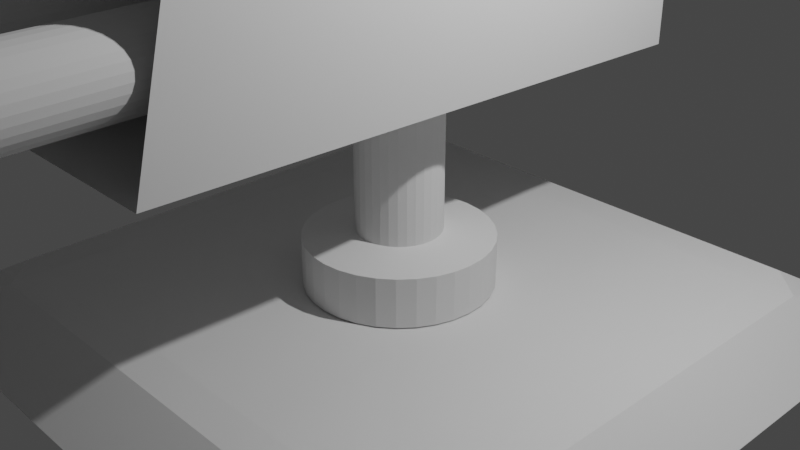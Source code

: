# Source: turnet.blend  (saved by Blender 2.92.15; exported with 4.5.12 LTS)
import bpy
from mathutils import Matrix  # noqa: F401  (used for matrix-valued properties, if any)

bpy.ops.wm.read_factory_settings(use_empty=True)
scene = bpy.context.scene
scene.name = 'Scene'

# ---- collections
col_collection = bpy.data.collections.new('Collection'); scene.collection.children.link(col_collection)

# ---- world
world_world = bpy.data.worlds.new('World'); scene.world = world_world
world_world.use_nodes = True; world_world.node_tree.nodes.clear()
_N = world_world.node_tree.nodes; _L = world_world.node_tree.links
n0 = _N.new('ShaderNodeOutputWorld'); n0.name = 'World Output'; n0.location = (300, 300)
n1 = _N.new('ShaderNodeBackground'); n1.name = 'Background'; n1.location = (10, 300)
n1.inputs[0].default_value = (0.05088, 0.05088, 0.05088, 1.0)
_L.new(n1.outputs[0], n0.inputs[0])
n0.is_active_output = True
world_world.color = (0.05088, 0.05088, 0.05088)
world_world.use_sun_shadow = False
world_world.sun_shadow_jitter_overblur = 0.0

# ---- cameras
cam_camera = bpy.data.cameras.new('Camera')
cam_camera.clip_end = 100.0
cam_camera.ortho_scale = 7.314

# ---- lights
light_light = bpy.data.lights.new('Light', 'POINT')
light_light.transmission_factor = 0.0
light_light.energy = 1000.0
light_light.shadow_soft_size = 0.1
light_light.shadow_maximum_resolution = 0.006
light_light.use_absolute_resolution = True

# ---- meshes
me_cylinder = bpy.data.meshes.new('Cylinder')
me_cylinder.from_pydata([(0.8317, -0.8317, -1.016), (-0.8317, -0.8317, -1.016), (0.8317, 0.8317, -1.016), (-0.8317, 0.8317, -1.016), (2.633, 3.011, -0.9995), (2.612, 2.612, -0.983), (3.011, 2.633, -0.9995), (3.385, 3.385, -1.443), (3.344, 3.722, -1.42), (3.722, 3.344, -1.42), (3.011, -2.633, -0.9995), (2.612, -2.612, -0.983), (2.633, -3.011, -0.9995), (3.722, -3.344, -1.42), (3.344, -3.722, -1.42), (3.385, -3.385, -1.443), (-2.633, 3.011, -0.9995), (-3.011, 2.633, -0.9995), (-2.612, 2.612, -0.983), (-3.722, 3.344, -1.42), (-3.344, 3.722, -1.42), (-3.385, 3.385, -1.443), (-3.011, -2.633, -0.9995), (-2.633, -3.011, -0.9995), (-2.612, -2.612, -0.983), (-3.385, -3.385, -1.443), (-3.344, -3.722, -1.42), (-3.722, -3.344, -1.42), (0.0, 1.0, -1.0), (0.0, 1.0, -0.4685), (0.1951, 0.9808, -1.0), (0.1951, 0.9808, -0.4685), (0.3827, 0.9239, -1.0), (0.3827, 0.9239, -0.4685), (0.5556, 0.8315, -1.0), (0.5556, 0.8315, -0.4685), (0.7071, 0.7071, -1.0), (0.7071, 0.7071, -0.4685), (0.8315, 0.5556, -1.0), (0.8315, 0.5556, -0.4685), (0.9239, 0.3827, -1.0), (0.9239, 0.3827, -0.4685), (0.9808, 0.1951, -1.0), (0.9808, 0.1951, -0.4685), (1.0, 7.55e-08, -1.0), (1.0, 7.55e-08, -0.4685), (0.9808, -0.1951, -1.0), (0.9808, -0.1951, -0.4685), (0.9239, -0.3827, -1.0), (0.9239, -0.3827, -0.4685), (0.8315, -0.5556, -1.0), (0.8315, -0.5556, -0.4685), (0.7071, -0.7071, -1.0), (0.7071, -0.7071, -0.4685), (0.5556, -0.8315, -1.0), (0.5556, -0.8315, -0.4685), (0.3827, -0.9239, -1.0), (0.3827, -0.9239, -0.4685), (0.1951, -0.9808, -1.0), (0.1951, -0.9808, -0.4685), (-3.258e-07, -1.0, -1.0), (-3.258e-07, -1.0, -0.4685), (-0.1951, -0.9808, -1.0), (-0.1951, -0.9808, -0.4685), (-0.3827, -0.9239, -1.0), (-0.3827, -0.9239, -0.4685), (-0.5556, -0.8315, -1.0), (-0.5556, -0.8315, -0.4685), (-0.7071, -0.7071, -1.0), (-0.7071, -0.7071, -0.4685), (-0.8315, -0.5556, -1.0), (-0.8315, -0.5556, -0.4685), (-0.9239, -0.3827, -1.0), (-0.9239, -0.3827, -0.4685), (-0.9808, -0.1951, -1.0), (-0.9808, -0.1951, -0.4685), (-1.0, 9.656e-07, -1.0), (-1.0, 9.656e-07, -0.4685), (-0.9808, 0.1951, -1.0), (-0.9808, 0.1951, -0.4685), (-0.9239, 0.3827, -1.0), (-0.9239, 0.3827, -0.4685), (-0.8315, 0.5556, -1.0), (-0.8315, 0.5556, -0.4685), (-0.7071, 0.7071, -1.0), (-0.7071, 0.7071, -0.4685), (-0.5556, 0.8315, -1.0), (-0.5556, 0.8315, -0.4685), (-0.3827, 0.9239, -1.0), (-0.3827, 0.9239, -0.4685), (-0.1951, 0.9808, -1.0), (-0.1951, 0.9808, -0.4685), (0.08853, 0.4451, -0.4089), (6.486e-08, 0.4538, -0.4089), (0.1737, 0.4192, -0.4089), (0.2521, 0.3773, -0.4089), (0.3209, 0.3209, -0.4089), (0.3773, 0.2521, -0.4089), (0.4192, 0.1737, -0.4089), (0.4451, 0.08853, -0.4089), (0.4538, 1.899e-07, -0.4089), (0.4451, -0.08853, -0.4089), (0.4192, -0.1737, -0.4089), (0.3773, -0.2521, -0.4089), (0.3209, -0.3209, -0.4089), (0.2521, -0.3773, -0.4089), (0.1737, -0.4192, -0.4089), (0.08853, -0.4451, -0.4089), (-8.3e-08, -0.4538, -0.4089), (-0.08853, -0.4451, -0.4089), (-0.1737, -0.4192, -0.4089), (-0.2521, -0.3773, -0.4089), (-0.3209, -0.3209, -0.4089), (-0.3773, -0.2521, -0.4089), (-0.4192, -0.1737, -0.4089), (-0.4451, -0.08853, -0.4089), (-0.4538, 5.938e-07, -0.4089), (-0.4451, 0.08853, -0.4089), (-0.4192, 0.1737, -0.4089), (-0.3773, 0.2521, -0.4089), (-0.3209, 0.3209, -0.4089), (-0.2521, 0.3773, -0.4089), (-0.1737, 0.4192, -0.4089), (-0.08853, 0.4451, -0.4089), (0.08853, 0.4451, 0.9638), (6.594e-08, 0.4538, 0.9638), (0.1737, 0.4192, 0.9638), (0.2521, 0.3773, 0.9638), (0.3209, 0.3209, 0.9638), (0.3773, 0.2521, 0.9638), (0.4192, 0.1737, 0.9638), (0.4451, 0.08853, 0.9638), (0.4538, 1.899e-07, 0.9638), (0.4451, -0.08853, 0.9638), (0.4192, -0.1737, 0.9638), (0.3773, -0.2521, 0.9638), (0.3209, -0.3209, 0.9638), (0.2521, -0.3773, 0.9638), (0.1737, -0.4192, 0.9638), (0.08853, -0.4451, 0.9638), (-8.192e-08, -0.4538, 0.9638), (-0.08853, -0.4451, 0.9638), (-0.1737, -0.4192, 0.9638), (-0.2521, -0.3773, 0.9638), (-0.3209, -0.3209, 0.9638), (-0.3773, -0.2521, 0.9638), (-0.4192, -0.1737, 0.9638), (-0.4451, -0.08853, 0.9638), (-0.4538, 5.938e-07, 0.9638), (-0.4451, 0.08853, 0.9638), (-0.4192, 0.1737, 0.9638), (-0.3773, 0.2521, 0.9638), (-0.3209, 0.3209, 0.9638), (-0.2521, 0.3773, 0.9638), (-0.1737, 0.4192, 0.9638), (-0.08853, 0.4451, 0.9638)], [], [(27, 22, 17, 19), (24, 11, 0, 1), (18, 24, 1, 3), (14, 12, 23, 26), (5, 18, 3, 2), (9, 6, 10, 13), (2, 3, 1, 0), (21, 7, 15, 25), (11, 5, 2, 0), (4, 5, 6), (7, 8, 9), (10, 11, 12), (13, 14, 15), (16, 17, 18), (19, 20, 21), (22, 23, 24), (25, 26, 27), (21, 25, 27, 19), (7, 21, 20, 8), (6, 9, 8, 4), (26, 23, 22, 27), (12, 14, 13, 10), (16, 20, 19, 17), (11, 24, 23, 12), (5, 11, 10, 6), (25, 15, 14, 26), (24, 18, 17, 22), (18, 5, 4, 16), (15, 7, 9, 13), (20, 16, 4, 8), (28, 29, 31, 30), (30, 31, 33, 32), (32, 33, 35, 34), (34, 35, 37, 36), (36, 37, 39, 38), (38, 39, 41, 40), (40, 41, 43, 42), (42, 43, 45, 44), (44, 45, 47, 46), (46, 47, 49, 48), (48, 49, 51, 50), (50, 51, 53, 52), (52, 53, 55, 54), (54, 55, 57, 56), (56, 57, 59, 58), (58, 59, 61, 60), (60, 61, 63, 62), (62, 63, 65, 64), (64, 65, 67, 66), (66, 67, 69, 68), (68, 69, 71, 70), (70, 71, 73, 72), (72, 73, 75, 74), (74, 75, 77, 76), (76, 77, 79, 78), (78, 79, 81, 80), (80, 81, 83, 82), (82, 83, 85, 84), (84, 85, 87, 86), (86, 87, 89, 88), (41, 39, 97, 98), (88, 89, 91, 90), (90, 91, 29, 28), (28, 30, 32, 34, 36, 38, 40, 42, 44, 46, 48, 50, 52, 54, 56, 58, 60, 62, 64, 66, 68, 70, 72, 74, 76, 78, 80, 82, 84, 86, 88, 90), (121, 120, 152, 153), (59, 57, 106, 107), (77, 75, 115, 116), (33, 31, 92, 94), (51, 49, 102, 103), (69, 67, 111, 112), (87, 85, 120, 121), (43, 41, 98, 99), (61, 59, 107, 108), (79, 77, 116, 117), (35, 33, 94, 95), (53, 51, 103, 104), (71, 69, 112, 113), (89, 87, 121, 122), (45, 43, 99, 100), (63, 61, 108, 109), (81, 79, 117, 118), (37, 35, 95, 96), (55, 53, 104, 105), (73, 71, 113, 114), (91, 89, 122, 123), (47, 45, 100, 101), (65, 63, 109, 110), (83, 81, 118, 119), (39, 37, 96, 97), (57, 55, 105, 106), (75, 73, 114, 115), (31, 29, 93, 92), (29, 91, 123, 93), (49, 47, 101, 102), (67, 65, 110, 111), (85, 83, 119, 120), (124, 125, 155, 154, 153, 152, 151, 150, 149, 148, 147, 146, 145, 144, 143, 142, 141, 140, 139, 138, 137, 136, 135, 134, 133, 132, 131, 130, 129, 128, 127, 126), (108, 107, 139, 140), (95, 94, 126, 127), (122, 121, 153, 154), (109, 108, 140, 141), (96, 95, 127, 128), (123, 122, 154, 155), (110, 109, 141, 142), (97, 96, 128, 129), (93, 123, 155, 125), (111, 110, 142, 143), (98, 97, 129, 130), (112, 111, 143, 144), (99, 98, 130, 131), (113, 112, 144, 145), (100, 99, 131, 132), (114, 113, 145, 146), (101, 100, 132, 133), (115, 114, 146, 147), (102, 101, 133, 134), (116, 115, 147, 148), (103, 102, 134, 135), (117, 116, 148, 149), (104, 103, 135, 136), (118, 117, 149, 150), (105, 104, 136, 137), (119, 118, 150, 151), (106, 105, 137, 138), (92, 93, 125, 124), (120, 119, 151, 152), (107, 106, 138, 139), (94, 92, 124, 126)])
_uv = me_cylinder.uv_layers.new(name='UVMap')
_uv.uv.foreach_set('vector', [0.4279, 0.2212, 0.5567, 0.2225, 0.5567, 0.3482, 0.4279, 0.3494, 0.5639, 0.7862, 0.5639, 0.6431, 0.5639, 0.6431, 0.5639, 0.7862, 0.5639, 0.3569, 0.5639, 0.2138, 0.5639, 0.2138, 0.5639, 0.3569, 0.4948, 0.6681, 0.5562, 0.6687, 0.5562, 0.7287, 0.4948, 0.7292, 0.5639, 0.5, 0.5639, 0.3569, 0.5639, 0.3569, 0.5639, 0.5, 0.4566, 0.536, 0.528, 0.5367, 0.528, 0.6064, 0.4566, 0.6071, 0.5639, 0.5, 0.707, 0.5, 0.707, 0.6431, 0.5639, 0.6431, 0.3135, 0.5358, 0.3849, 0.5358, 0.3849, 0.6073, 0.3135, 0.6073, 0.5639, 0.6431, 0.5639, 0.5, 0.5639, 0.5, 0.5639, 0.6431, 0.5567, 0.4913, 0.5639, 0.5, 0.528, 0.5367, 0.3849, 0.5358, 0.4128, 0.5, 0.4207, 0.5079, 0.528, 0.6064, 0.5639, 0.6431, 0.5562, 0.6687, 0.42, 0.6352, 0.4128, 0.6431, 0.4136, 0.6431, 0.5567, 0.3656, 0.5567, 0.3482, 0.5639, 0.3569, 0.2784, 0.5079, 0.2856, 0.5, 0.2776, 0.5072, 0.5567, 0.2225, 0.5575, 0.2138, 0.5639, 0.2224, 0.3135, 0.6073, 0.2856, 0.6431, 0.2776, 0.6352, 0.3135, 0.5358, 0.3135, 0.6073, 0.2776, 0.6352, 0.2776, 0.5079, 0.3849, 0.5358, 0.3135, 0.5358, 0.2856, 0.5, 0.4128, 0.5, 0.528, 0.5367, 0.4566, 0.536, 0.4279, 0.4925, 0.5567, 0.4913, 0.4286, 0.2138, 0.5575, 0.2138, 0.5567, 0.2225, 0.4279, 0.2212, 0.5562, 0.6687, 0.4948, 0.6681, 0.4566, 0.6071, 0.528, 0.6064, 0.5567, 0.3656, 0.4279, 0.3644, 0.4279, 0.3494, 0.5567, 0.3482, 0.5639, 0.6431, 0.5639, 0.7862, 0.5562, 0.7287, 0.5562, 0.6687, 0.5639, 0.5, 0.5639, 0.6431, 0.528, 0.6064, 0.528, 0.5367, 0.3135, 0.6073, 0.3849, 0.6073, 0.4128, 0.6431, 0.2856, 0.6431, 0.5639, 0.2138, 0.5639, 0.3569, 0.5567, 0.3482, 0.5567, 0.2225, 0.5639, 0.3569, 0.5639, 0.5, 0.5567, 0.4913, 0.5567, 0.3656, 0.3849, 0.6073, 0.3849, 0.5358, 0.4566, 0.536, 0.4566, 0.6071, 0.4279, 0.3644, 0.5567, 0.3656, 0.5567, 0.4913, 0.4279, 0.4925, 0.7785, 0.5, 0.7785, 0.7862, 0.7606, 0.7862, 0.7606, 0.5, 0.7606, 0.5, 0.7606, 0.7862, 0.7427, 0.7862, 0.7427, 0.5, 0.7427, 0.5, 0.7427, 0.7862, 0.7249, 0.7862, 0.7249, 0.5, 0.7249, 0.5, 0.7249, 0.7862, 0.707, 0.7862, 0.707, 0.5, 0.707, 0.5, 0.707, 0.7862, 0.6891, 0.7862, 0.6891, 0.5, 0.6891, 0.5, 0.6891, 0.7862, 0.6712, 0.7862, 0.6712, 0.5, 0.6712, 0.5, 0.6712, 0.7862, 0.6533, 0.7862, 0.6533, 0.5, 0.6533, 0.5, 0.6533, 0.7862, 0.6354, 0.7862, 0.6354, 0.5, 0.6354, 0.5, 0.6354, 0.7862, 0.6175, 0.7862, 0.6175, 0.5, 0.6175, 0.5, 0.6175, 0.7862, 0.5996, 0.7862, 0.5996, 0.5, 0.5996, 0.5, 0.5996, 0.7862, 0.5817, 0.7862, 0.5817, 0.5, 0.5817, 0.5, 0.5817, 0.7862, 0.5639, 0.7862, 0.5639, 0.5, 0.5639, 0.5, 0.5639, 0.7862, 0.546, 0.7862, 0.546, 0.5, 0.546, 0.5, 0.546, 0.7862, 0.5281, 0.7862, 0.5281, 0.5, 0.5281, 0.5, 0.5281, 0.7862, 0.5102, 0.7862, 0.5102, 0.5, 0.5102, 0.5, 0.5102, 0.7862, 0.4923, 0.7862, 0.4923, 0.5, 0.4923, 0.5, 0.4923, 0.7862, 0.4744, 0.7862, 0.4744, 0.5, 0.4744, 0.5, 0.4744, 0.7862, 0.4565, 0.7862, 0.4565, 0.5, 0.4565, 0.5, 0.4565, 0.7862, 0.4386, 0.7862, 0.4386, 0.5, 0.4386, 0.5, 0.4386, 0.7862, 0.4207, 0.7862, 0.4207, 0.5, 0.4207, 0.5, 0.4207, 0.7862, 0.4028, 0.7862, 0.4028, 0.5, 0.4028, 0.5, 0.4028, 0.7862, 0.385, 0.7862, 0.385, 0.5, 0.385, 0.5, 0.385, 0.7862, 0.3671, 0.7862, 0.3671, 0.5, 0.3671, 0.5, 0.3671, 0.7862, 0.3492, 0.7862, 0.3492, 0.5, 0.3492, 0.5, 0.3492, 0.7862, 0.3313, 0.7862, 0.3313, 0.5, 0.3313, 0.5, 0.3313, 0.7862, 0.3134, 0.7862, 0.3134, 0.5, 0.3134, 0.5, 0.3134, 0.7862, 0.2955, 0.7862, 0.2955, 0.5, 0.2955, 0.5, 0.2955, 0.7862, 0.2776, 0.7862, 0.2776, 0.5, 0.2776, 0.5, 0.2776, 0.7862, 0.2597, 0.7862, 0.2597, 0.5, 0.2597, 0.5, 0.2597, 0.7862, 0.2418, 0.7862, 0.2418, 0.5, 0.6712, 0.7862, 0.6891, 0.7862, 0.6891, 0.7862, 0.6712, 0.7862, 0.2418, 0.5, 0.2418, 0.7862, 0.224, 0.7862, 0.224, 0.5, 0.224, 0.5, 0.224, 0.7862, 0.2061, 0.7862, 0.2061, 0.5, 0.7215, 0.3724, 0.7126, 0.3733, 0.7041, 0.3758, 0.6963, 0.38, 0.6894, 0.3857, 0.6837, 0.3926, 0.6795, 0.4004, 0.6769, 0.409, 0.6761, 0.4178, 0.6769, 0.4267, 0.6795, 0.4352, 0.6837, 0.4431, 0.6894, 0.45, 0.6963, 0.4556, 0.7041, 0.4598, 0.7126, 0.4624, 0.7215, 0.4633, 0.7304, 0.4624, 0.7389, 0.4598, 0.7467, 0.4556, 0.7536, 0.4499, 0.7593, 0.4431, 0.7635, 0.4352, 0.7661, 0.4267, 0.7669, 0.4178, 0.7661, 0.409, 0.7635, 0.4004, 0.7593, 0.3926, 0.7536, 0.3857, 0.7467, 0.38, 0.7389, 0.3758, 0.7304, 0.3733, 0.2597, 0.7862, 0.2776, 0.7862, 0.2776, 0.7862, 0.2597, 0.7862, 0.5102, 0.7862, 0.5281, 0.7862, 0.5281, 0.7862, 0.5102, 0.7862, 0.3492, 0.7862, 0.3671, 0.7862, 0.3671, 0.7862, 0.3492, 0.7862, 0.7427, 0.7862, 0.7606, 0.7862, 0.7606, 0.7862, 0.7427, 0.7862, 0.5817, 0.7862, 0.5996, 0.7862, 0.5996, 0.7862, 0.5817, 0.7862, 0.4207, 0.7862, 0.4386, 0.7862, 0.4386, 0.7862, 0.4207, 0.7862, 0.2597, 0.7862, 0.2776, 0.7862, 0.2776, 0.7862, 0.2597, 0.7862, 0.6533, 0.7862, 0.6712, 0.7862, 0.6712, 0.7862, 0.6533, 0.7862, 0.4923, 0.7862, 0.5102, 0.7862, 0.5102, 0.7862, 0.4923, 0.7862, 0.3313, 0.7862, 0.3492, 0.7862, 0.3492, 0.7862, 0.3313, 0.7862, 0.7249, 0.7862, 0.7427, 0.7862, 0.7427, 0.7862, 0.7249, 0.7862, 0.5639, 0.7862, 0.5817, 0.7862, 0.5817, 0.7862, 0.5639, 0.7862, 0.4028, 0.7862, 0.4207, 0.7862, 0.4207, 0.7862, 0.4028, 0.7862, 0.2418, 0.7862, 0.2597, 0.7862, 0.2597, 0.7862, 0.2418, 0.7862, 0.6354, 0.7862, 0.6533, 0.7862, 0.6533, 0.7862, 0.6354, 0.7862, 0.4744, 0.7862, 0.4923, 0.7862, 0.4923, 0.7862, 0.4744, 0.7862, 0.3134, 0.7862, 0.3313, 0.7862, 0.3313, 0.7862, 0.3134, 0.7862, 0.707, 0.7862, 0.7249, 0.7862, 0.7249, 0.7862, 0.707, 0.7862, 0.546, 0.7862, 0.5639, 0.7862, 0.5639, 0.7862, 0.546, 0.7862, 0.385, 0.7862, 0.4028, 0.7862, 0.4028, 0.7862, 0.385, 0.7862, 0.224, 0.7862, 0.2418, 0.7862, 0.2418, 0.7862, 0.224, 0.7862, 0.6175, 0.7862, 0.6354, 0.7862, 0.6354, 0.7862, 0.6175, 0.7862, 0.4565, 0.7862, 0.4744, 0.7862, 0.4744, 0.7862, 0.4565, 0.7862, 0.2955, 0.7862, 0.3134, 0.7862, 0.3134, 0.7862, 0.2955, 0.7862, 0.6891, 0.7862, 0.707, 0.7862, 0.707, 0.7862, 0.6891, 0.7862, 0.5281, 0.7862, 0.546, 0.7862, 0.546, 0.7862, 0.5281, 0.7862, 0.3671, 0.7862, 0.385, 0.7862, 0.385, 0.7862, 0.3671, 0.7862, 0.7606, 0.7862, 0.7785, 0.7862, 0.7785, 0.7862, 0.7606, 0.7862, 0.2061, 0.7862, 0.224, 0.7862, 0.224, 0.7862, 0.2061, 0.7862, 0.5996, 0.7862, 0.6175, 0.7862, 0.6175, 0.7862, 0.5996, 0.7862, 0.4386, 0.7862, 0.4565, 0.7862, 0.4565, 0.7862, 0.4386, 0.7862, 0.2776, 0.7862, 0.2955, 0.7862, 0.2955, 0.7862, 0.2776, 0.7862, 0.2515, 0.3362, 0.2407, 0.3373, 0.2299, 0.3362, 0.2196, 0.3331, 0.21, 0.328, 0.2016, 0.3211, 0.1948, 0.3127, 0.1896, 0.3031, 0.1865, 0.2928, 0.1854, 0.282, 0.1865, 0.2712, 0.1896, 0.2608, 0.1948, 0.2513, 0.2016, 0.2429, 0.21, 0.236, 0.2196, 0.2309, 0.2299, 0.2277, 0.2407, 0.2267, 0.2515, 0.2277, 0.2619, 0.2309, 0.2714, 0.236, 0.2798, 0.2429, 0.2867, 0.2513, 0.2918, 0.2608, 0.295, 0.2712, 0.296, 0.282, 0.295, 0.2928, 0.2918, 0.3031, 0.2867, 0.3127, 0.2798, 0.3211, 0.2714, 0.328, 0.2619, 0.3331, 0.4923, 0.7862, 0.5102, 0.7862, 0.5102, 0.7862, 0.4923, 0.7862, 0.7249, 0.7862, 0.7427, 0.7862, 0.7427, 0.7862, 0.7249, 0.7862, 0.2418, 0.7862, 0.2597, 0.7862, 0.2597, 0.7862, 0.2418, 0.7862, 0.4744, 0.7862, 0.4923, 0.7862, 0.4923, 0.7862, 0.4744, 0.7862, 0.707, 0.7862, 0.7249, 0.7862, 0.7249, 0.7862, 0.707, 0.7862, 0.224, 0.7862, 0.2418, 0.7862, 0.2418, 0.7862, 0.224, 0.7862, 0.4565, 0.7862, 0.4744, 0.7862, 0.4744, 0.7862, 0.4565, 0.7862, 0.6891, 0.7862, 0.707, 0.7862, 0.707, 0.7862, 0.6891, 0.7862, 0.2061, 0.7862, 0.224, 0.7862, 0.224, 0.7862, 0.2061, 0.7862, 0.4386, 0.7862, 0.4565, 0.7862, 0.4565, 0.7862, 0.4386, 0.7862, 0.6712, 0.7862, 0.6891, 0.7862, 0.6891, 0.7862, 0.6712, 0.7862, 0.4207, 0.7862, 0.4386, 0.7862, 0.4386, 0.7862, 0.4207, 0.7862, 0.6533, 0.7862, 0.6712, 0.7862, 0.6712, 0.7862, 0.6533, 0.7862, 0.4028, 0.7862, 0.4207, 0.7862, 0.4207, 0.7862, 0.4028, 0.7862, 0.6354, 0.7862, 0.6533, 0.7862, 0.6533, 0.7862, 0.6354, 0.7862, 0.385, 0.7862, 0.4028, 0.7862, 0.4028, 0.7862, 0.385, 0.7862, 0.6175, 0.7862, 0.6354, 0.7862, 0.6354, 0.7862, 0.6175, 0.7862, 0.3671, 0.7862, 0.385, 0.7862, 0.385, 0.7862, 0.3671, 0.7862, 0.5996, 0.7862, 0.6175, 0.7862, 0.6175, 0.7862, 0.5996, 0.7862, 0.3492, 0.7862, 0.3671, 0.7862, 0.3671, 0.7862, 0.3492, 0.7862, 0.5817, 0.7862, 0.5996, 0.7862, 0.5996, 0.7862, 0.5817, 0.7862, 0.3313, 0.7862, 0.3492, 0.7862, 0.3492, 0.7862, 0.3313, 0.7862, 0.5639, 0.7862, 0.5817, 0.7862, 0.5817, 0.7862, 0.5639, 0.7862, 0.3134, 0.7862, 0.3313, 0.7862, 0.3313, 0.7862, 0.3134, 0.7862, 0.546, 0.7862, 0.5639, 0.7862, 0.5639, 0.7862, 0.546, 0.7862, 0.2955, 0.7862, 0.3134, 0.7862, 0.3134, 0.7862, 0.2955, 0.7862, 0.5281, 0.7862, 0.546, 0.7862, 0.546, 0.7862, 0.5281, 0.7862, 0.7606, 0.7862, 0.7785, 0.7862, 0.7785, 0.7862, 0.7606, 0.7862, 0.2776, 0.7862, 0.2955, 0.7862, 0.2955, 0.7862, 0.2776, 0.7862, 0.5102, 0.7862, 0.5281, 0.7862, 0.5281, 0.7862, 0.5102, 0.7862, 0.7427, 0.7862, 0.7606, 0.7862, 0.7606, 0.7862, 0.7427, 0.7862])
me_cylinder.use_remesh_fix_poles = True
me_cylinder.use_remesh_preserve_attributes = False
me_cylinder.use_mirror_vertex_groups = False
me_cylinder.update()
me_cube_001 = bpy.data.meshes.new('Cube.001')
me_cube_001.from_pydata([(-1.01, -3.474, -0.9087), (-1.01, -3.022, 0.9087), (-1.01, 2.787, -1.01), (-1.01, 2.787, 1.01), (1.01, -3.474, -0.9087), (1.01, -3.022, 0.9087), (1.01, 2.787, -1.01), (1.01, 2.787, 1.01), (-0.9591, -2.877, 1.231), (-0.9591, 2.639, 1.327), (0.9591, 2.639, 1.327), (0.9591, -2.877, 1.231), (-0.7822, -2.369, 1.403), (-0.7822, 2.129, 1.481), (0.7822, 2.129, 1.481), (0.7822, -2.369, 1.403), (-0.47, -8.585, -0.484), (-0.47, -7.813, -0.4701), (-0.3945, -8.584, -0.4766), (-0.3945, -7.813, -0.4627), (-0.3219, -8.582, -0.4546), (-0.3219, -7.811, -0.4407), (-0.2549, -8.579, -0.419), (-0.2549, -7.808, -0.4051), (-0.1963, -8.575, -0.371), (-0.1963, -7.804, -0.3571), (-0.1481, -8.571, -0.3125), (-0.1481, -7.799, -0.2987), (-0.1124, -8.565, -0.2458), (-0.1124, -7.793, -0.232), (-0.09032, -8.559, -0.1734), (-0.09032, -7.787, -0.1596), (-0.08288, -8.553, -0.09817), (-0.08288, -7.781, -0.08431), (-0.09032, -8.546, -0.02291), (-0.09032, -7.775, -0.009047), (-0.1124, -8.54, 0.04947), (-0.1124, -7.769, 0.06333), (-0.1481, -8.535, 0.1162), (-0.1481, -7.763, 0.13), (-0.1963, -8.53, 0.1746), (-0.1963, -7.758, 0.1885), (-0.2549, -8.526, 0.2226), (-0.2549, -7.755, 0.2365), (-0.3219, -8.523, 0.2583), (-0.3219, -7.752, 0.2721), (-0.3945, -8.521, 0.2802), (-0.3945, -7.75, 0.2941), (-0.47, -8.521, 0.2876), (-0.47, -7.749, 0.3015), (-0.5455, -8.521, 0.2802), (-0.5455, -7.75, 0.2941), (-0.6182, -8.523, 0.2583), (-0.6182, -7.752, 0.2721), (-0.6851, -8.526, 0.2226), (-0.6851, -7.755, 0.2365), (-0.7438, -8.53, 0.1746), (-0.7438, -7.758, 0.1885), (-0.7919, -8.535, 0.1162), (-0.7919, -7.763, 0.13), (-0.8277, -8.54, 0.04946), (-0.8277, -7.769, 0.06333), (-0.8497, -8.546, -0.02291), (-0.8497, -7.775, -0.009048), (-0.8571, -8.553, -0.09817), (-0.8571, -7.781, -0.08431), (-0.8497, -8.559, -0.1734), (-0.8497, -7.787, -0.1596), (-0.8277, -8.565, -0.2458), (-0.8277, -7.793, -0.232), (-0.7919, -8.571, -0.3125), (-0.7919, -7.799, -0.2987), (-0.7438, -8.575, -0.371), (-0.7438, -7.804, -0.3571), (-0.6851, -8.579, -0.419), (-0.6851, -7.808, -0.4051), (-0.6182, -8.582, -0.4546), (-0.6182, -7.811, -0.4407), (-0.5455, -8.584, -0.4766), (-0.5455, -7.813, -0.4627), (-0.3945, 1.755, -0.345), (-0.47, 1.755, -0.3524), (-0.3219, 1.757, -0.3231), (-0.2549, 1.76, -0.2874), (-0.1963, 1.764, -0.2394), (-0.1481, 1.769, -0.181), (-0.1124, 1.775, -0.1143), (-0.09032, 1.781, -0.04189), (-0.08288, 1.787, 0.03338), (-0.09032, 1.793, 0.1086), (-0.1124, 1.799, 0.181), (-0.1481, 1.805, 0.2477), (-0.1963, 1.81, 0.3062), (-0.2549, 1.814, 0.3542), (-0.3219, 1.817, 0.3898), (-0.3945, 1.818, 0.4118), (-0.47, 1.819, 0.4192), (-0.5455, 1.818, 0.4118), (-0.6182, 1.817, 0.3898), (-0.6851, 1.814, 0.3542), (-0.7438, 1.81, 0.3062), (-0.7919, 1.805, 0.2477), (-0.8277, 1.799, 0.181), (-0.8497, 1.793, 0.1086), (-0.8571, 1.787, 0.03338), (-0.8497, 1.781, -0.04189), (-0.8277, 1.775, -0.1143), (-0.7919, 1.769, -0.181), (-0.7438, 1.764, -0.2394), (-0.6851, 1.76, -0.2874), (-0.6182, 1.757, -0.3231), (-0.5455, 1.755, -0.345), (0.5485, -8.602, -0.4478), (0.5485, -7.83, -0.434), (0.624, -8.601, -0.4404), (0.624, -7.829, -0.4266), (0.6966, -8.599, -0.4185), (0.6966, -7.828, -0.4046), (0.7635, -8.596, -0.3828), (0.7635, -7.825, -0.369), (0.8222, -8.592, -0.3348), (0.8222, -7.821, -0.321), (0.8703, -8.587, -0.2764), (0.8703, -7.816, -0.2625), (0.9061, -8.582, -0.2097), (0.9061, -7.81, -0.1958), (0.9281, -8.576, -0.1373), (0.9281, -7.804, -0.1234), (0.9356, -8.569, -0.06204), (0.9356, -7.798, -0.04818), (0.9281, -8.563, 0.01323), (0.9281, -7.792, 0.02709), (0.9061, -8.557, 0.0856), (0.9061, -7.786, 0.09946), (0.8703, -8.552, 0.1523), (0.8703, -7.78, 0.1662), (0.8222, -8.547, 0.2108), (0.8222, -7.775, 0.2246), (0.7635, -8.543, 0.2587), (0.7635, -7.771, 0.2726), (0.6966, -8.54, 0.2944), (0.6966, -7.768, 0.3083), (0.624, -8.538, 0.3163), (0.624, -7.766, 0.3302), (0.5485, -8.537, 0.3238), (0.5485, -7.766, 0.3376), (0.4729, -8.538, 0.3163), (0.4729, -7.766, 0.3302), (0.4003, -8.54, 0.2944), (0.4003, -7.768, 0.3083), (0.3334, -8.543, 0.2587), (0.3334, -7.771, 0.2726), (0.2747, -8.547, 0.2108), (0.2747, -7.775, 0.2246), (0.2266, -8.552, 0.1523), (0.2266, -7.78, 0.1662), (0.1908, -8.557, 0.0856), (0.1908, -7.786, 0.09946), (0.1688, -8.563, 0.01323), (0.1688, -7.792, 0.02709), (0.1613, -8.569, -0.06204), (0.1613, -7.798, -0.04818), (0.1688, -8.576, -0.1373), (0.1688, -7.804, -0.1234), (0.1908, -8.582, -0.2097), (0.1908, -7.81, -0.1958), (0.2266, -8.587, -0.2764), (0.2266, -7.816, -0.2625), (0.2747, -8.592, -0.3348), (0.2747, -7.821, -0.321), (0.3334, -8.596, -0.3828), (0.3334, -7.825, -0.369), (0.4003, -8.599, -0.4185), (0.4003, -7.828, -0.4046), (0.4729, -8.601, -0.4404), (0.4729, -7.829, -0.4266), (0.624, 1.739, -0.3089), (0.5485, 1.738, -0.3163), (0.6966, 1.741, -0.2869), (0.7635, 1.743, -0.2513), (0.8222, 1.747, -0.2033), (0.8703, 1.752, -0.1448), (0.9061, 1.758, -0.07813), (0.9281, 1.764, -0.005755), (0.9356, 1.77, 0.06951), (0.9281, 1.776, 0.1448), (0.9061, 1.782, 0.2171), (0.8703, 1.788, 0.2838), (0.8222, 1.793, 0.3423), (0.7635, 1.797, 0.3903), (0.6966, 1.8, 0.4259), (0.624, 1.802, 0.4479), (0.5485, 1.802, 0.4553), (0.4729, 1.802, 0.4479), (0.4003, 1.8, 0.4259), (0.3334, 1.797, 0.3903), (0.2747, 1.793, 0.3423), (0.2266, 1.788, 0.2838), (0.1908, 1.782, 0.2171), (0.1688, 1.776, 0.1448), (0.1613, 1.77, 0.06951), (0.1688, 1.764, -0.005756), (0.1908, 1.758, -0.07813), (0.2266, 1.752, -0.1448), (0.2747, 1.747, -0.2033), (0.3334, 1.743, -0.2513), (0.4003, 1.741, -0.2869), (0.4729, 1.739, -0.3089)], [], [(0, 1, 3, 2), (2, 3, 7, 6), (6, 7, 5, 4), (2, 6, 4, 0), (5, 7, 10, 11), (8, 11, 15, 12), (3, 1, 8, 9), (7, 3, 9, 10), (14, 13, 12, 15), (10, 9, 13, 14), (11, 10, 14, 15), (9, 8, 12, 13), (16, 17, 19, 18), (18, 19, 21, 20), (20, 21, 23, 22), (22, 23, 25, 24), (24, 25, 27, 26), (26, 27, 29, 28), (28, 29, 31, 30), (30, 31, 33, 32), (32, 33, 35, 34), (34, 35, 37, 36), (36, 37, 39, 38), (38, 39, 41, 40), (40, 41, 43, 42), (42, 43, 45, 44), (44, 45, 47, 46), (46, 47, 49, 48), (48, 49, 51, 50), (50, 51, 53, 52), (52, 53, 55, 54), (54, 55, 57, 56), (56, 57, 59, 58), (58, 59, 61, 60), (60, 61, 63, 62), (62, 63, 65, 64), (64, 65, 67, 66), (66, 67, 69, 68), (68, 69, 71, 70), (70, 71, 73, 72), (72, 73, 75, 74), (74, 75, 77, 76), (16, 18, 20, 22, 24, 26, 28, 30, 32, 34, 36, 38, 40, 42, 44, 46, 48, 50, 52, 54, 56, 58, 60, 62, 64, 66, 68, 70, 72, 74, 76, 78), (76, 77, 79, 78), (78, 79, 17, 16), (75, 73, 108, 109), (80, 81, 111, 110, 109, 108, 107, 106, 105, 104, 103, 102, 101, 100, 99, 98, 97, 96, 95, 94, 93, 92, 91, 90, 89, 88, 87, 86, 85, 84, 83, 82), (31, 29, 86, 87), (49, 47, 95, 96), (67, 65, 104, 105), (23, 21, 82, 83), (41, 39, 91, 92), (59, 57, 100, 101), (77, 75, 109, 110), (33, 31, 87, 88), (51, 49, 96, 97), (69, 67, 105, 106), (25, 23, 83, 84), (43, 41, 92, 93), (61, 59, 101, 102), (79, 77, 110, 111), (35, 33, 88, 89), (53, 51, 97, 98), (71, 69, 106, 107), (27, 25, 84, 85), (45, 43, 93, 94), (63, 61, 102, 103), (19, 17, 81, 80), (17, 79, 111, 81), (37, 35, 89, 90), (55, 53, 98, 99), (73, 71, 107, 108), (29, 27, 85, 86), (47, 45, 94, 95), (65, 63, 103, 104), (21, 19, 80, 82), (39, 37, 90, 91), (57, 55, 99, 100), (112, 113, 115, 114), (114, 115, 117, 116), (116, 117, 119, 118), (118, 119, 121, 120), (120, 121, 123, 122), (122, 123, 125, 124), (124, 125, 127, 126), (126, 127, 129, 128), (128, 129, 131, 130), (130, 131, 133, 132), (132, 133, 135, 134), (134, 135, 137, 136), (136, 137, 139, 138), (138, 139, 141, 140), (140, 141, 143, 142), (142, 143, 145, 144), (144, 145, 147, 146), (146, 147, 149, 148), (148, 149, 151, 150), (150, 151, 153, 152), (152, 153, 155, 154), (154, 155, 157, 156), (156, 157, 159, 158), (158, 159, 161, 160), (160, 161, 163, 162), (162, 163, 165, 164), (164, 165, 167, 166), (166, 167, 169, 168), (168, 169, 171, 170), (170, 171, 173, 172), (112, 114, 116, 118, 120, 122, 124, 126, 128, 130, 132, 134, 136, 138, 140, 142, 144, 146, 148, 150, 152, 154, 156, 158, 160, 162, 164, 166, 168, 170, 172, 174), (172, 173, 175, 174), (174, 175, 113, 112), (171, 169, 204, 205), (176, 177, 207, 206, 205, 204, 203, 202, 201, 200, 199, 198, 197, 196, 195, 194, 193, 192, 191, 190, 189, 188, 187, 186, 185, 184, 183, 182, 181, 180, 179, 178), (127, 125, 182, 183), (145, 143, 191, 192), (163, 161, 200, 201), (119, 117, 178, 179), (137, 135, 187, 188), (155, 153, 196, 197), (173, 171, 205, 206), (129, 127, 183, 184), (147, 145, 192, 193), (165, 163, 201, 202), (121, 119, 179, 180), (139, 137, 188, 189), (157, 155, 197, 198), (175, 173, 206, 207), (131, 129, 184, 185), (149, 147, 193, 194), (167, 165, 202, 203), (123, 121, 180, 181), (141, 139, 189, 190), (159, 157, 198, 199), (115, 113, 177, 176), (113, 175, 207, 177), (133, 131, 185, 186), (151, 149, 194, 195), (169, 167, 203, 204), (125, 123, 181, 182), (143, 141, 190, 191), (161, 159, 199, 200), (117, 115, 176, 178), (135, 133, 186, 187), (153, 151, 195, 196)])
_uv = me_cube_001.uv_layers.new(name='UVMap')
_uv.uv.foreach_set('vector', [0.4207, 0.2138, 0.5639, 0.2138, 0.5639, 0.3569, 0.4207, 0.3569, 0.4207, 0.3569, 0.5639, 0.3569, 0.559, 0.5049, 0.4256, 0.5049, 0.4256, 0.5049, 0.559, 0.5049, 0.559, 0.6383, 0.4256, 0.6383, 0.2776, 0.5, 0.4256, 0.5049, 0.4256, 0.6383, 0.2776, 0.6431, 0.559, 0.6383, 0.559, 0.5049, 0.5639, 0.5, 0.5639, 0.6431, 0.5639, 0.7862, 0.5639, 0.6431, 0.5639, 0.6431, 0.5639, 0.7862, 0.5639, 0.3569, 0.5639, 0.2138, 0.5639, 0.2138, 0.5639, 0.3569, 0.559, 0.5049, 0.5639, 0.3569, 0.5639, 0.3569, 0.5639, 0.5, 0.5639, 0.5, 0.707, 0.5, 0.707, 0.6431, 0.5639, 0.6431, 0.5639, 0.5, 0.5639, 0.3569, 0.5639, 0.3569, 0.5639, 0.5, 0.5639, 0.6431, 0.5639, 0.5, 0.5639, 0.5, 0.5639, 0.6431, 0.5639, 0.3569, 0.5639, 0.2138, 0.5639, 0.2138, 0.5639, 0.3569, 0.7785, 0.5, 0.7785, 0.7862, 0.7606, 0.7862, 0.7606, 0.5, 0.7606, 0.5, 0.7606, 0.7862, 0.7427, 0.7862, 0.7427, 0.5, 0.7427, 0.5, 0.7427, 0.7862, 0.7249, 0.7862, 0.7249, 0.5, 0.7249, 0.5, 0.7249, 0.7862, 0.707, 0.7862, 0.707, 0.5, 0.707, 0.5, 0.707, 0.7862, 0.6891, 0.7862, 0.6891, 0.5, 0.6891, 0.5, 0.6891, 0.7862, 0.6712, 0.7862, 0.6712, 0.5, 0.6712, 0.5, 0.6712, 0.7862, 0.6533, 0.7862, 0.6533, 0.5, 0.6533, 0.5, 0.6533, 0.7862, 0.6354, 0.7862, 0.6354, 0.5, 0.6354, 0.5, 0.6354, 0.7862, 0.6175, 0.7862, 0.6175, 0.5, 0.6175, 0.5, 0.6175, 0.7862, 0.5996, 0.7862, 0.5996, 0.5, 0.5996, 0.5, 0.5996, 0.7862, 0.5817, 0.7862, 0.5817, 0.5, 0.5817, 0.5, 0.5817, 0.7862, 0.5639, 0.7862, 0.5639, 0.5, 0.5639, 0.5, 0.5639, 0.7862, 0.546, 0.7862, 0.546, 0.5, 0.546, 0.5, 0.546, 0.7862, 0.5281, 0.7862, 0.5281, 0.5, 0.5281, 0.5, 0.5281, 0.7862, 0.5102, 0.7862, 0.5102, 0.5, 0.5102, 0.5, 0.5102, 0.7862, 0.4923, 0.7862, 0.4923, 0.5, 0.4923, 0.5, 0.4923, 0.7862, 0.4744, 0.7862, 0.4744, 0.5, 0.4744, 0.5, 0.4744, 0.7862, 0.4565, 0.7862, 0.4565, 0.5, 0.4565, 0.5, 0.4565, 0.7862, 0.4386, 0.7862, 0.4386, 0.5, 0.4386, 0.5, 0.4386, 0.7862, 0.4207, 0.7862, 0.4207, 0.5, 0.4207, 0.5, 0.4207, 0.7862, 0.4028, 0.7862, 0.4028, 0.5, 0.4028, 0.5, 0.4028, 0.7862, 0.385, 0.7862, 0.385, 0.5, 0.385, 0.5, 0.385, 0.7862, 0.3671, 0.7862, 0.3671, 0.5, 0.3671, 0.5, 0.3671, 0.7862, 0.3492, 0.7862, 0.3492, 0.5, 0.3492, 0.5, 0.3492, 0.7862, 0.3313, 0.7862, 0.3313, 0.5, 0.3313, 0.5, 0.3313, 0.7862, 0.3134, 0.7862, 0.3134, 0.5, 0.3134, 0.5, 0.3134, 0.7862, 0.2955, 0.7862, 0.2955, 0.5, 0.2955, 0.5, 0.2955, 0.7862, 0.2776, 0.7862, 0.2776, 0.5, 0.2776, 0.5, 0.2776, 0.7862, 0.2597, 0.7862, 0.2597, 0.5, 0.2597, 0.5, 0.2597, 0.7862, 0.2418, 0.7862, 0.2418, 0.5, 0.6427, 0.4026, 0.6489, 0.402, 0.6548, 0.4002, 0.6603, 0.3973, 0.6651, 0.3933, 0.6691, 0.3885, 0.672, 0.383, 0.6738, 0.3771, 0.6744, 0.3709, 0.6738, 0.3647, 0.672, 0.3587, 0.6691, 0.3532, 0.6651, 0.3484, 0.6603, 0.3445, 0.6548, 0.3415, 0.6489, 0.3397, 0.6427, 0.3391, 0.6365, 0.3397, 0.6305, 0.3415, 0.625, 0.3445, 0.6202, 0.3484, 0.6163, 0.3532, 0.6133, 0.3587, 0.6115, 0.3647, 0.6109, 0.3709, 0.6115, 0.3771, 0.6133, 0.383, 0.6163, 0.3885, 0.6202, 0.3933, 0.625, 0.3973, 0.6305, 0.4002, 0.6365, 0.402, 0.2418, 0.5, 0.2418, 0.7862, 0.224, 0.7862, 0.224, 0.5, 0.224, 0.5, 0.224, 0.7862, 0.2061, 0.7862, 0.2061, 0.5, 0.2597, 0.7862, 0.2776, 0.7862, 0.2776, 0.7862, 0.2597, 0.7862, 0.2806, 0.4883, 0.2698, 0.4893, 0.259, 0.4883, 0.2486, 0.4851, 0.2391, 0.48, 0.2307, 0.4731, 0.2238, 0.4648, 0.2187, 0.4552, 0.2156, 0.4448, 0.2145, 0.434, 0.2156, 0.4232, 0.2187, 0.4129, 0.2238, 0.4033, 0.2307, 0.3949, 0.2391, 0.3881, 0.2486, 0.3829, 0.259, 0.3798, 0.2698, 0.3787, 0.2806, 0.3798, 0.291, 0.3829, 0.3005, 0.3881, 0.3089, 0.3949, 0.3158, 0.4033, 0.3209, 0.4129, 0.324, 0.4232, 0.3251, 0.434, 0.324, 0.4448, 0.3209, 0.4552, 0.3158, 0.4648, 0.3089, 0.4731, 0.3005, 0.48, 0.291, 0.4851, 0.6533, 0.7862, 0.6712, 0.7862, 0.6712, 0.7862, 0.6533, 0.7862, 0.4923, 0.7862, 0.5102, 0.7862, 0.5102, 0.7862, 0.4923, 0.7862, 0.3313, 0.7862, 0.3492, 0.7862, 0.3492, 0.7862, 0.3313, 0.7862, 0.7249, 0.7862, 0.7427, 0.7862, 0.7427, 0.7862, 0.7249, 0.7862, 0.5639, 0.7862, 0.5817, 0.7862, 0.5817, 0.7862, 0.5639, 0.7862, 0.4028, 0.7862, 0.4207, 0.7862, 0.4207, 0.7862, 0.4028, 0.7862, 0.2418, 0.7862, 0.2597, 0.7862, 0.2597, 0.7862, 0.2418, 0.7862, 0.6354, 0.7862, 0.6533, 0.7862, 0.6533, 0.7862, 0.6354, 0.7862, 0.4744, 0.7862, 0.4923, 0.7862, 0.4923, 0.7862, 0.4744, 0.7862, 0.3134, 0.7862, 0.3313, 0.7862, 0.3313, 0.7862, 0.3134, 0.7862, 0.707, 0.7862, 0.7249, 0.7862, 0.7249, 0.7862, 0.707, 0.7862, 0.546, 0.7862, 0.5639, 0.7862, 0.5639, 0.7862, 0.546, 0.7862, 0.385, 0.7862, 0.4028, 0.7862, 0.4028, 0.7862, 0.385, 0.7862, 0.224, 0.7862, 0.2418, 0.7862, 0.2418, 0.7862, 0.224, 0.7862, 0.6175, 0.7862, 0.6354, 0.7862, 0.6354, 0.7862, 0.6175, 0.7862, 0.4565, 0.7862, 0.4744, 0.7862, 0.4744, 0.7862, 0.4565, 0.7862, 0.2955, 0.7862, 0.3134, 0.7862, 0.3134, 0.7862, 0.2955, 0.7862, 0.6891, 0.7862, 0.707, 0.7862, 0.707, 0.7862, 0.6891, 0.7862, 0.5281, 0.7862, 0.546, 0.7862, 0.546, 0.7862, 0.5281, 0.7862, 0.3671, 0.7862, 0.385, 0.7862, 0.385, 0.7862, 0.3671, 0.7862, 0.7606, 0.7862, 0.7785, 0.7862, 0.7785, 0.7862, 0.7606, 0.7862, 0.2061, 0.7862, 0.224, 0.7862, 0.224, 0.7862, 0.2061, 0.7862, 0.5996, 0.7862, 0.6175, 0.7862, 0.6175, 0.7862, 0.5996, 0.7862, 0.4386, 0.7862, 0.4565, 0.7862, 0.4565, 0.7862, 0.4386, 0.7862, 0.2776, 0.7862, 0.2955, 0.7862, 0.2955, 0.7862, 0.2776, 0.7862, 0.6712, 0.7862, 0.6891, 0.7862, 0.6891, 0.7862, 0.6712, 0.7862, 0.5102, 0.7862, 0.5281, 0.7862, 0.5281, 0.7862, 0.5102, 0.7862, 0.3492, 0.7862, 0.3671, 0.7862, 0.3671, 0.7862, 0.3492, 0.7862, 0.7427, 0.7862, 0.7606, 0.7862, 0.7606, 0.7862, 0.7427, 0.7862, 0.5817, 0.7862, 0.5996, 0.7862, 0.5996, 0.7862, 0.5817, 0.7862, 0.4207, 0.7862, 0.4386, 0.7862, 0.4386, 0.7862, 0.4207, 0.7862, 0.7785, 0.5, 0.7785, 0.7862, 0.7606, 0.7862, 0.7606, 0.5, 0.7606, 0.5, 0.7606, 0.7862, 0.7427, 0.7862, 0.7427, 0.5, 0.7427, 0.5, 0.7427, 0.7862, 0.7249, 0.7862, 0.7249, 0.5, 0.7249, 0.5, 0.7249, 0.7862, 0.707, 0.7862, 0.707, 0.5, 0.707, 0.5, 0.707, 0.7862, 0.6891, 0.7862, 0.6891, 0.5, 0.6891, 0.5, 0.6891, 0.7862, 0.6712, 0.7862, 0.6712, 0.5, 0.6712, 0.5, 0.6712, 0.7862, 0.6533, 0.7862, 0.6533, 0.5, 0.6533, 0.5, 0.6533, 0.7862, 0.6354, 0.7862, 0.6354, 0.5, 0.6354, 0.5, 0.6354, 0.7862, 0.6175, 0.7862, 0.6175, 0.5, 0.6175, 0.5, 0.6175, 0.7862, 0.5996, 0.7862, 0.5996, 0.5, 0.5996, 0.5, 0.5996, 0.7862, 0.5817, 0.7862, 0.5817, 0.5, 0.5817, 0.5, 0.5817, 0.7862, 0.5639, 0.7862, 0.5639, 0.5, 0.5639, 0.5, 0.5639, 0.7862, 0.546, 0.7862, 0.546, 0.5, 0.546, 0.5, 0.546, 0.7862, 0.5281, 0.7862, 0.5281, 0.5, 0.5281, 0.5, 0.5281, 0.7862, 0.5102, 0.7862, 0.5102, 0.5, 0.5102, 0.5, 0.5102, 0.7862, 0.4923, 0.7862, 0.4923, 0.5, 0.4923, 0.5, 0.4923, 0.7862, 0.4744, 0.7862, 0.4744, 0.5, 0.4744, 0.5, 0.4744, 0.7862, 0.4565, 0.7862, 0.4565, 0.5, 0.4565, 0.5, 0.4565, 0.7862, 0.4386, 0.7862, 0.4386, 0.5, 0.4386, 0.5, 0.4386, 0.7862, 0.4207, 0.7862, 0.4207, 0.5, 0.4207, 0.5, 0.4207, 0.7862, 0.4028, 0.7862, 0.4028, 0.5, 0.4028, 0.5, 0.4028, 0.7862, 0.385, 0.7862, 0.385, 0.5, 0.385, 0.5, 0.385, 0.7862, 0.3671, 0.7862, 0.3671, 0.5, 0.3671, 0.5, 0.3671, 0.7862, 0.3492, 0.7862, 0.3492, 0.5, 0.3492, 0.5, 0.3492, 0.7862, 0.3313, 0.7862, 0.3313, 0.5, 0.3313, 0.5, 0.3313, 0.7862, 0.3134, 0.7862, 0.3134, 0.5, 0.3134, 0.5, 0.3134, 0.7862, 0.2955, 0.7862, 0.2955, 0.5, 0.2955, 0.5, 0.2955, 0.7862, 0.2776, 0.7862, 0.2776, 0.5, 0.2776, 0.5, 0.2776, 0.7862, 0.2597, 0.7862, 0.2597, 0.5, 0.2597, 0.5, 0.2597, 0.7862, 0.2418, 0.7862, 0.2418, 0.5, 0.7226, 0.3155, 0.7313, 0.3146, 0.7397, 0.3121, 0.7474, 0.3079, 0.7542, 0.3024, 0.7598, 0.2956, 0.7639, 0.2879, 0.7664, 0.2795, 0.7673, 0.2708, 0.7664, 0.2621, 0.7639, 0.2537, 0.7598, 0.246, 0.7542, 0.2392, 0.7474, 0.2337, 0.7397, 0.2295, 0.7313, 0.227, 0.7226, 0.2261, 0.7139, 0.227, 0.7055, 0.2295, 0.6978, 0.2337, 0.691, 0.2392, 0.6855, 0.246, 0.6814, 0.2537, 0.6788, 0.2621, 0.678, 0.2708, 0.6788, 0.2795, 0.6814, 0.2879, 0.6855, 0.2956, 0.691, 0.3024, 0.6978, 0.3079, 0.7055, 0.3121, 0.7139, 0.3146, 0.2418, 0.5, 0.2418, 0.7862, 0.224, 0.7862, 0.224, 0.5, 0.224, 0.5, 0.224, 0.7862, 0.2061, 0.7862, 0.2061, 0.5, 0.2597, 0.7862, 0.2776, 0.7862, 0.2776, 0.7862, 0.2597, 0.7862, 0.3644, 0.3999, 0.3537, 0.401, 0.3429, 0.3999, 0.3325, 0.3968, 0.3229, 0.3917, 0.3146, 0.3848, 0.3077, 0.3764, 0.3026, 0.3669, 0.2994, 0.3565, 0.2984, 0.3457, 0.2994, 0.3349, 0.3026, 0.3245, 0.3077, 0.315, 0.3146, 0.3066, 0.3229, 0.2997, 0.3325, 0.2946, 0.3429, 0.2915, 0.3537, 0.2904, 0.3644, 0.2915, 0.3748, 0.2946, 0.3844, 0.2997, 0.3928, 0.3066, 0.3996, 0.315, 0.4047, 0.3245, 0.4079, 0.3349, 0.4089, 0.3457, 0.4079, 0.3565, 0.4047, 0.3669, 0.3996, 0.3764, 0.3928, 0.3848, 0.3844, 0.3917, 0.3748, 0.3968, 0.6533, 0.7862, 0.6712, 0.7862, 0.6712, 0.7862, 0.6533, 0.7862, 0.4923, 0.7862, 0.5102, 0.7862, 0.5102, 0.7862, 0.4923, 0.7862, 0.3313, 0.7862, 0.3492, 0.7862, 0.3492, 0.7862, 0.3313, 0.7862, 0.7249, 0.7862, 0.7427, 0.7862, 0.7427, 0.7862, 0.7249, 0.7862, 0.5639, 0.7862, 0.5817, 0.7862, 0.5817, 0.7862, 0.5639, 0.7862, 0.4028, 0.7862, 0.4207, 0.7862, 0.4207, 0.7862, 0.4028, 0.7862, 0.2418, 0.7862, 0.2597, 0.7862, 0.2597, 0.7862, 0.2418, 0.7862, 0.6354, 0.7862, 0.6533, 0.7862, 0.6533, 0.7862, 0.6354, 0.7862, 0.4744, 0.7862, 0.4923, 0.7862, 0.4923, 0.7862, 0.4744, 0.7862, 0.3134, 0.7862, 0.3313, 0.7862, 0.3313, 0.7862, 0.3134, 0.7862, 0.707, 0.7862, 0.7249, 0.7862, 0.7249, 0.7862, 0.707, 0.7862, 0.546, 0.7862, 0.5639, 0.7862, 0.5639, 0.7862, 0.546, 0.7862, 0.385, 0.7862, 0.4028, 0.7862, 0.4028, 0.7862, 0.385, 0.7862, 0.224, 0.7862, 0.2418, 0.7862, 0.2418, 0.7862, 0.224, 0.7862, 0.6175, 0.7862, 0.6354, 0.7862, 0.6354, 0.7862, 0.6175, 0.7862, 0.4565, 0.7862, 0.4744, 0.7862, 0.4744, 0.7862, 0.4565, 0.7862, 0.2955, 0.7862, 0.3134, 0.7862, 0.3134, 0.7862, 0.2955, 0.7862, 0.6891, 0.7862, 0.707, 0.7862, 0.707, 0.7862, 0.6891, 0.7862, 0.5281, 0.7862, 0.546, 0.7862, 0.546, 0.7862, 0.5281, 0.7862, 0.3671, 0.7862, 0.385, 0.7862, 0.385, 0.7862, 0.3671, 0.7862, 0.7606, 0.7862, 0.7785, 0.7862, 0.7785, 0.7862, 0.7606, 0.7862, 0.2061, 0.7862, 0.224, 0.7862, 0.224, 0.7862, 0.2061, 0.7862, 0.5996, 0.7862, 0.6175, 0.7862, 0.6175, 0.7862, 0.5996, 0.7862, 0.4386, 0.7862, 0.4565, 0.7862, 0.4565, 0.7862, 0.4386, 0.7862, 0.2776, 0.7862, 0.2955, 0.7862, 0.2955, 0.7862, 0.2776, 0.7862, 0.6712, 0.7862, 0.6891, 0.7862, 0.6891, 0.7862, 0.6712, 0.7862, 0.5102, 0.7862, 0.5281, 0.7862, 0.5281, 0.7862, 0.5102, 0.7862, 0.3492, 0.7862, 0.3671, 0.7862, 0.3671, 0.7862, 0.3492, 0.7862, 0.7427, 0.7862, 0.7606, 0.7862, 0.7606, 0.7862, 0.7427, 0.7862, 0.5817, 0.7862, 0.5996, 0.7862, 0.5996, 0.7862, 0.5817, 0.7862, 0.4207, 0.7862, 0.4386, 0.7862, 0.4386, 0.7862, 0.4207, 0.7862])
me_cube_001.use_remesh_fix_poles = True
me_cube_001.use_remesh_preserve_attributes = False
me_cube_001.use_mirror_vertex_groups = False
me_cube_001.update()

# ---- objects
ob_light = bpy.data.objects.new('Light', light_light)
ob_camera = bpy.data.objects.new('Camera', cam_camera)
ob_cylinder = bpy.data.objects.new('Cylinder', me_cylinder)
ob_cube = bpy.data.objects.new('Cube', me_cube_001)

# ---- transforms, parenting, visibility, modifiers, constraints
ob_light.location = (4.076, 1.005, 5.904)
ob_light.rotation_euler = (0.6503, 0.05522, 1.866)
ob_light.lock_rotations_4d = False
ob_light.empty_display_type = 'ARROWS'
ob_light.color = (0.0, 0.0, 0.0, 0.0)
ob_light.lineart.crease_threshold = 0.0
ob_camera.location = (7.359, -6.926, 4.958)
ob_camera.rotation_euler = (1.109, 0.0, 0.8149)
ob_camera.lock_rotations_4d = False
ob_camera.empty_display_type = 'ARROWS'
ob_camera.color = (0.0, 0.0, 0.0, 0.0)
ob_camera.display_type = 'WIRE'
ob_camera.lineart.crease_threshold = 0.0
ob_cylinder.location = (0.0, 0.0, 0.3205)
ob_cylinder.lineart.crease_threshold = 0.0
ob_cube.location = (0.0, 0.0, 2.475)
ob_cube.lineart.crease_threshold = 0.0

# ---- collection membership
col_collection.objects.link(ob_light)
col_collection.objects.link(ob_camera)
col_collection.objects.link(ob_cylinder)
col_collection.objects.link(ob_cube)

# ---- scene / render settings (as saved in the file)
scene.camera = ob_camera
scene.frame_start = 1; scene.frame_end = 250; scene.frame_set(1)
scene.render.engine = 'BLENDER_EEVEE_NEXT'
scene.cycles.use_denoising = False
scene.cycles.samples = 128
scene.cycles.sampling_pattern = 'TABULATED_SOBOL'
scene.cycles.use_adaptive_sampling = False
scene.cycles.use_light_tree = False
scene.view_settings.view_transform = 'Filmic'
bpy.context.view_layer.update()
